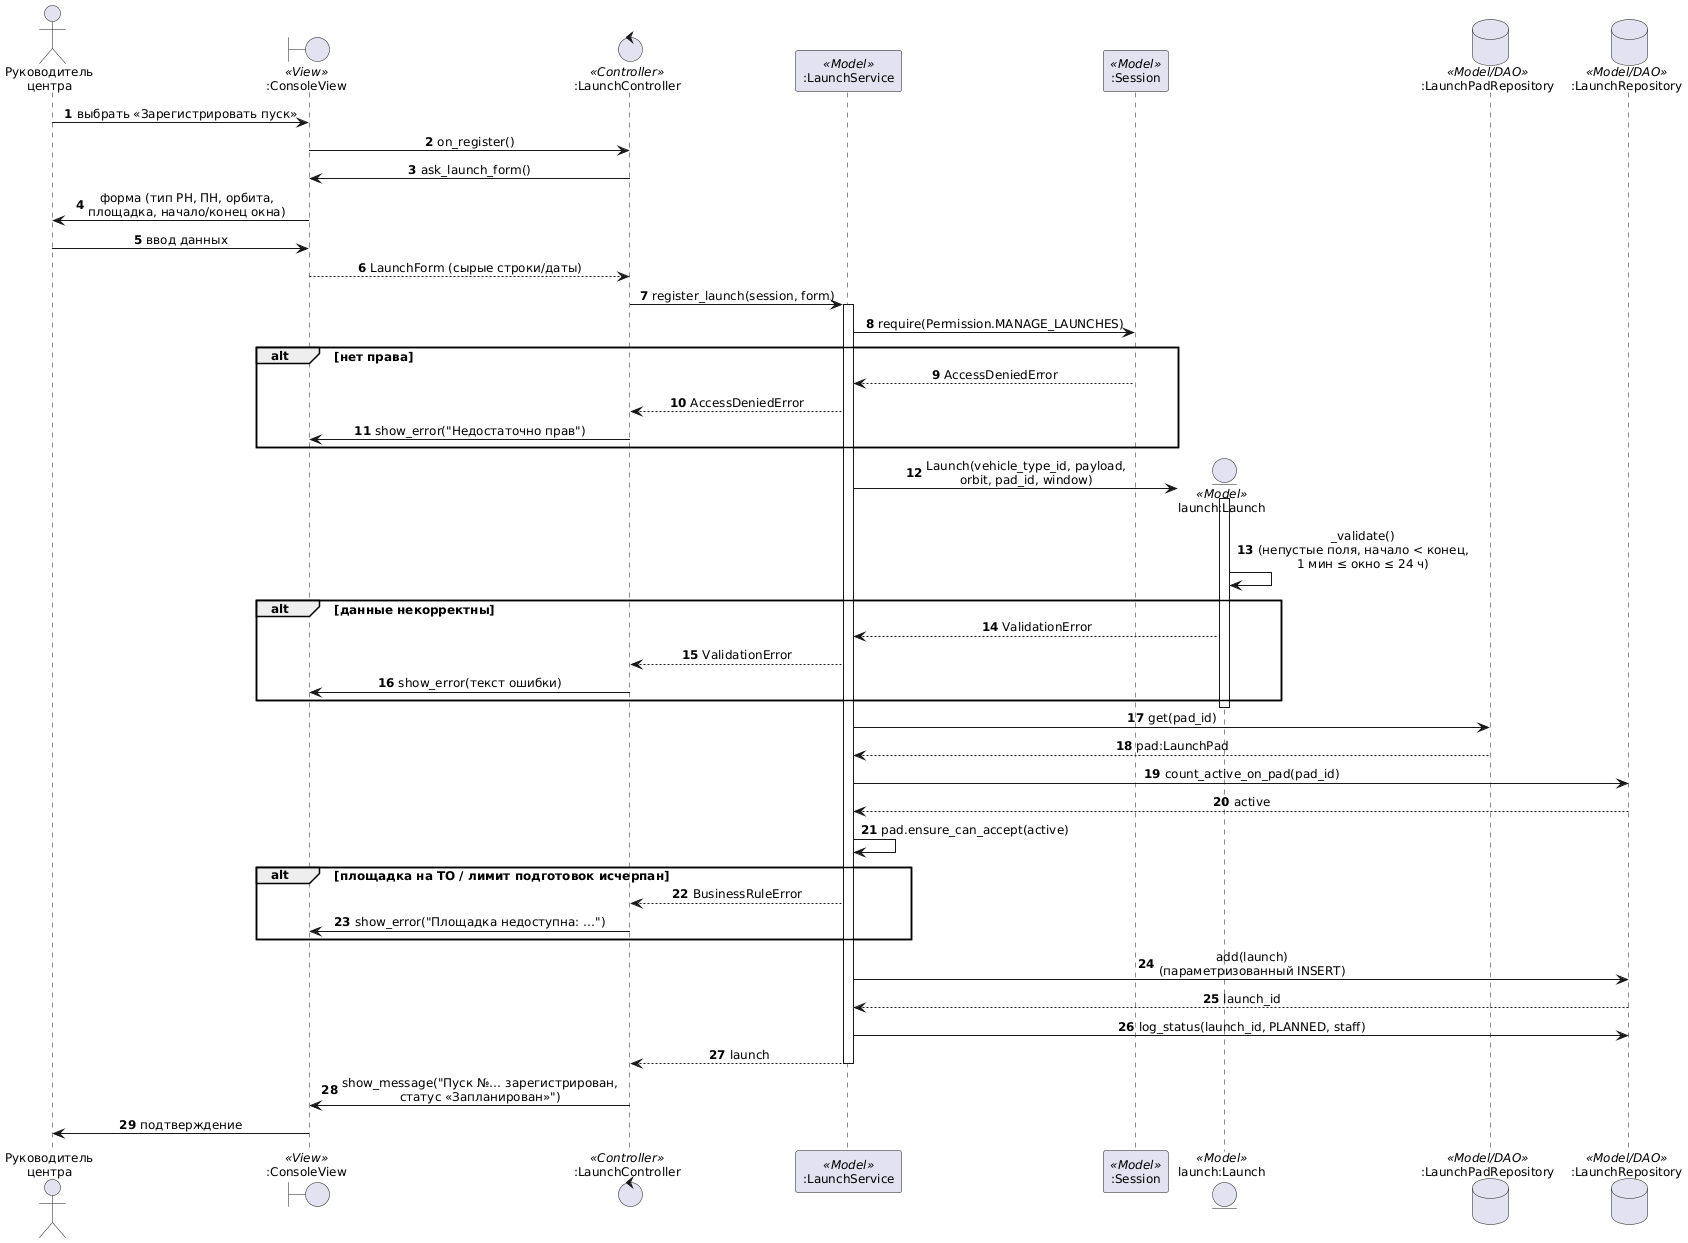

The diagram above was rendered by PlantUML. Its source (embedded in the PNG):
@startuml seq_register_launch
' Сценарий S2 «Регистрация пуска»
skinparam DefaultFontName Arial
skinparam DefaultFontSize 12
skinparam BackgroundColor white
skinparam shadowing false
skinparam sequenceMessageAlign center
autonumber

actor "Руководитель\nцентра" as U
boundary ":ConsoleView" as V <<View>>
control ":LaunchController" as C <<Controller>>
participant ":LaunchService" as S <<Model>>
participant ":Session" as Ses <<Model>>
entity "launch:Launch" as L <<Model>>
database ":LaunchPadRepository" as PR <<Model/DAO>>
database ":LaunchRepository" as LR <<Model/DAO>>

U -> V : выбрать «Зарегистрировать пуск»
V -> C : on_register()
C -> V : ask_launch_form()
V -> U : форма (тип РН, ПН, орбита,\nплощадка, начало/конец окна)
U -> V : ввод данных
V --> C : LaunchForm (сырые строки/даты)

C -> S : register_launch(session, form)
activate S
S -> Ses : require(Permission.MANAGE_LAUNCHES)
alt нет права
  Ses --> S : AccessDeniedError
  S --> C : AccessDeniedError
  C -> V : show_error("Недостаточно прав")
end

S -> L ** : Launch(vehicle_type_id, payload,\norbit, pad_id, window)
activate L
L -> L : _validate()\n(непустые поля, начало < конец,\n1 мин ≤ окно ≤ 24 ч)
alt данные некорректны
  L --> S : ValidationError
  S --> C : ValidationError
  C -> V : show_error(текст ошибки)
end
deactivate L

S -> PR : get(pad_id)
PR --> S : pad:LaunchPad
S -> LR : count_active_on_pad(pad_id)
LR --> S : active
S -> S : pad.ensure_can_accept(active)
alt площадка на ТО / лимит подготовок исчерпан
  S --> C : BusinessRuleError
  C -> V : show_error("Площадка недоступна: …")
end

S -> LR : add(launch)\n(параметризованный INSERT)
LR --> S : launch_id
S -> LR : log_status(launch_id, PLANNED, staff)
S --> C : launch
deactivate S
C -> V : show_message("Пуск №… зарегистрирован,\nстатус «Запланирован»")
V -> U : подтверждение
@enduml